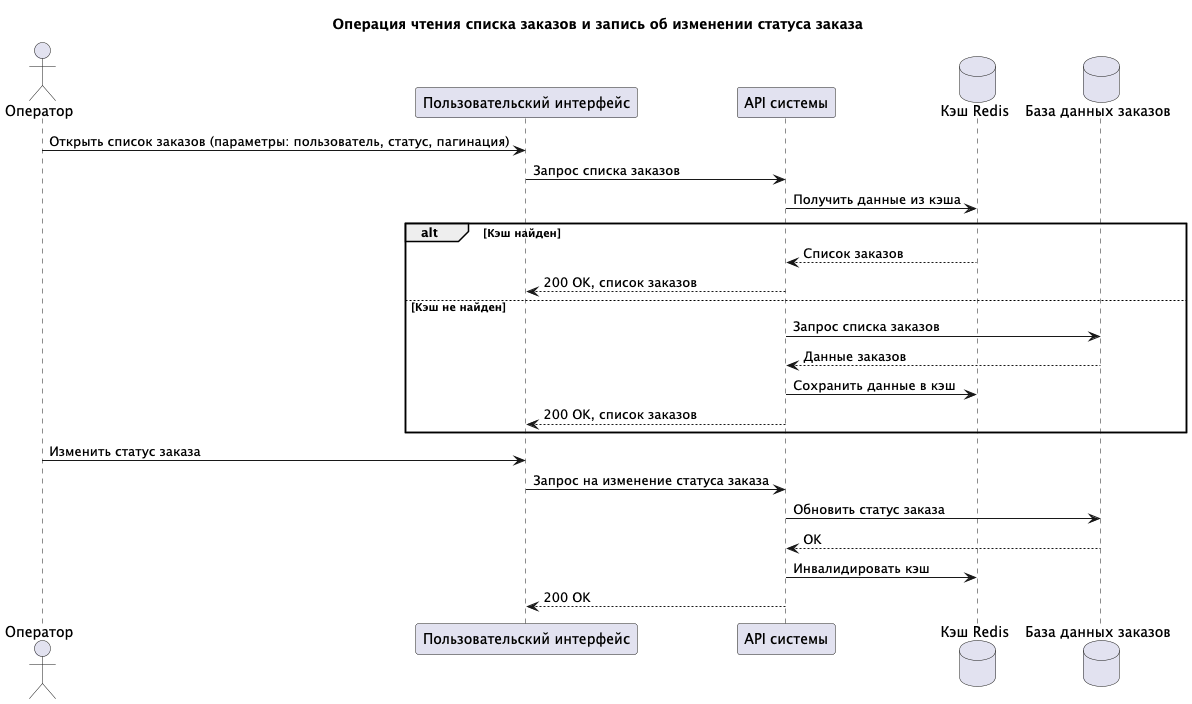

The diagram above was rendered by PlantUML. Its source (embedded in the PNG):
@startuml
title Операция чтения списка заказов и запись об изменении статуса заказа

actor "Оператор" as Operator
participant "Пользовательский интерфейс" as UI
participant "API системы" as API
database "Кэш Redis" as Cache
database "База данных заказов" as OrdersDB

Operator -> UI: Открыть список заказов (параметры: пользователь, статус, пагинация)
UI -> API: Запрос списка заказов
API -> Cache: Получить данные из кэша
alt Кэш найден
  Cache --> API: Список заказов
  API --> UI: 200 OK, список заказов
else Кэш не найден
  API -> OrdersDB: Запрос списка заказов
  OrdersDB --> API: Данные заказов
  API -> Cache: Сохранить данные в кэш
  API --> UI: 200 OK, список заказов
end

Operator -> UI: Изменить статус заказа
UI -> API: Запрос на изменение статуса заказа
API -> OrdersDB: Обновить статус заказа
OrdersDB --> API: OK
API -> Cache: Инвалидировать кэш
API --> UI: 200 OK

@enduml